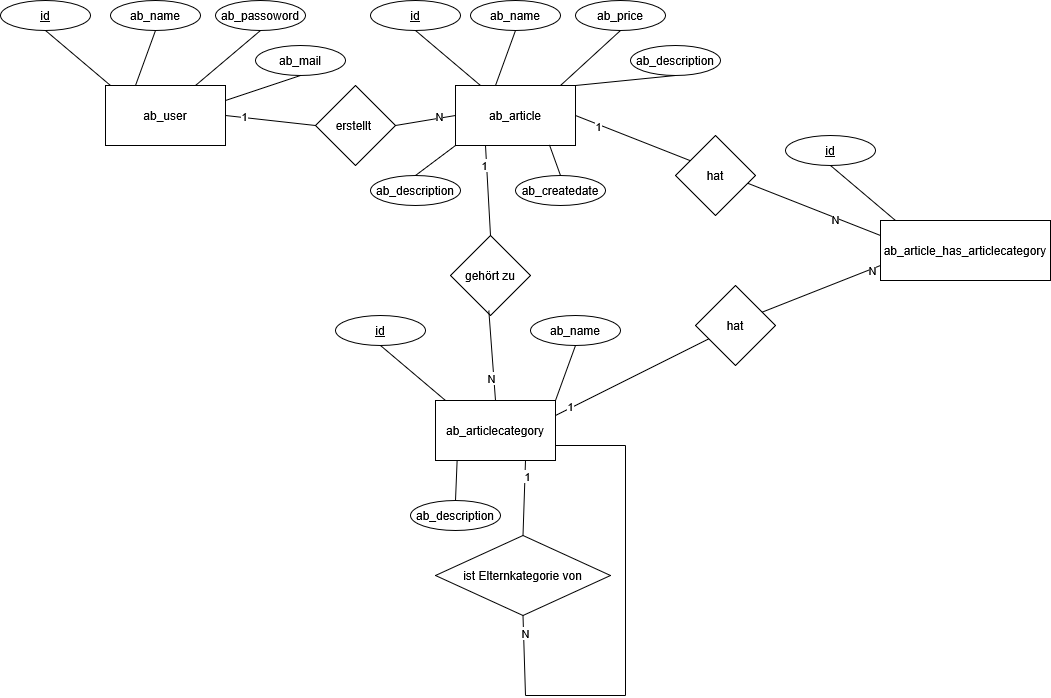

The diagram above was exported from draw.io. Its source (the exported page's mxGraphModel, read from the mxfile embedded in the PNG):
<mxGraphModel dx="1190" dy="626" grid="1" gridSize="10" guides="1" tooltips="1" connect="1" arrows="1" fold="1" page="1" pageScale="1" pageWidth="850" pageHeight="1100" math="0" shadow="0" extFonts="Permanent Marker^https://fonts.googleapis.com/css?family=Permanent+Marker">
  <root>
    <mxCell id="0" />
    <mxCell id="1" parent="0" />
    <mxCell id="TLpD3jOEqk6TlLaLpVuW-2" value="ab_user" style="rounded=0;whiteSpace=wrap;html=1;" parent="1" vertex="1">
      <mxGeometry x="160" y="270" width="120" height="60" as="geometry" />
    </mxCell>
    <mxCell id="TLpD3jOEqk6TlLaLpVuW-3" value="ab_article" style="rounded=0;whiteSpace=wrap;html=1;" parent="1" vertex="1">
      <mxGeometry x="510" y="270" width="120" height="60" as="geometry" />
    </mxCell>
    <mxCell id="TLpD3jOEqk6TlLaLpVuW-4" value="ab_articlecategory" style="rounded=0;whiteSpace=wrap;html=1;" parent="1" vertex="1">
      <mxGeometry x="490" y="585" width="120" height="60" as="geometry" />
    </mxCell>
    <mxCell id="TLpD3jOEqk6TlLaLpVuW-5" value="ab_article_has_articlecategory" style="rounded=0;whiteSpace=wrap;html=1;" parent="1" vertex="1">
      <mxGeometry x="935" y="405" width="170" height="60" as="geometry" />
    </mxCell>
    <mxCell id="TLpD3jOEqk6TlLaLpVuW-6" value="&lt;u&gt;id&lt;/u&gt;" style="ellipse;whiteSpace=wrap;html=1;" parent="1" vertex="1">
      <mxGeometry x="55" y="185" width="90" height="30" as="geometry" />
    </mxCell>
    <mxCell id="TLpD3jOEqk6TlLaLpVuW-7" value="" style="endArrow=none;html=1;rounded=0;exitX=0.5;exitY=1;exitDx=0;exitDy=0;entryX=0;entryY=0.25;entryDx=0;entryDy=0;" parent="1" source="TLpD3jOEqk6TlLaLpVuW-6" edge="1">
      <mxGeometry width="50" height="50" relative="1" as="geometry">
        <mxPoint x="295" y="245" as="sourcePoint" />
        <mxPoint x="165" y="270" as="targetPoint" />
      </mxGeometry>
    </mxCell>
    <mxCell id="TLpD3jOEqk6TlLaLpVuW-8" value="ab_name" style="ellipse;whiteSpace=wrap;html=1;align=center;" parent="1" vertex="1">
      <mxGeometry x="165" y="185" width="90" height="30" as="geometry" />
    </mxCell>
    <mxCell id="TLpD3jOEqk6TlLaLpVuW-9" value="" style="endArrow=none;html=1;rounded=0;exitX=0.5;exitY=1;exitDx=0;exitDy=0;entryX=0.25;entryY=0;entryDx=0;entryDy=0;" parent="1" source="TLpD3jOEqk6TlLaLpVuW-8" target="TLpD3jOEqk6TlLaLpVuW-2" edge="1">
      <mxGeometry width="50" height="50" relative="1" as="geometry">
        <mxPoint x="405" y="245" as="sourcePoint" />
        <mxPoint x="275" y="270" as="targetPoint" />
      </mxGeometry>
    </mxCell>
    <mxCell id="TLpD3jOEqk6TlLaLpVuW-10" value="ab_passoword" style="ellipse;whiteSpace=wrap;html=1;align=center;" parent="1" vertex="1">
      <mxGeometry x="270" y="185" width="90" height="30" as="geometry" />
    </mxCell>
    <mxCell id="TLpD3jOEqk6TlLaLpVuW-11" value="" style="endArrow=none;html=1;rounded=0;exitX=0.5;exitY=1;exitDx=0;exitDy=0;entryX=0.75;entryY=0;entryDx=0;entryDy=0;" parent="1" source="TLpD3jOEqk6TlLaLpVuW-10" target="TLpD3jOEqk6TlLaLpVuW-2" edge="1">
      <mxGeometry width="50" height="50" relative="1" as="geometry">
        <mxPoint x="510" y="245" as="sourcePoint" />
        <mxPoint x="295" y="270" as="targetPoint" />
      </mxGeometry>
    </mxCell>
    <mxCell id="TLpD3jOEqk6TlLaLpVuW-12" value="ab_mail" style="ellipse;whiteSpace=wrap;html=1;align=center;" parent="1" vertex="1">
      <mxGeometry x="310" y="230" width="90" height="30" as="geometry" />
    </mxCell>
    <mxCell id="TLpD3jOEqk6TlLaLpVuW-13" value="" style="endArrow=none;html=1;rounded=0;exitX=0.5;exitY=1;exitDx=0;exitDy=0;entryX=1;entryY=0.25;entryDx=0;entryDy=0;" parent="1" source="TLpD3jOEqk6TlLaLpVuW-12" target="TLpD3jOEqk6TlLaLpVuW-2" edge="1">
      <mxGeometry width="50" height="50" relative="1" as="geometry">
        <mxPoint x="550" y="290" as="sourcePoint" />
        <mxPoint x="310" y="320" as="targetPoint" />
      </mxGeometry>
    </mxCell>
    <mxCell id="TLpD3jOEqk6TlLaLpVuW-14" value="&lt;u&gt;id&lt;/u&gt;" style="ellipse;whiteSpace=wrap;html=1;" parent="1" vertex="1">
      <mxGeometry x="425" y="185" width="90" height="30" as="geometry" />
    </mxCell>
    <mxCell id="TLpD3jOEqk6TlLaLpVuW-15" value="" style="endArrow=none;html=1;rounded=0;exitX=0.5;exitY=1;exitDx=0;exitDy=0;entryX=0;entryY=0.25;entryDx=0;entryDy=0;" parent="1" source="TLpD3jOEqk6TlLaLpVuW-14" edge="1">
      <mxGeometry width="50" height="50" relative="1" as="geometry">
        <mxPoint x="665" y="245" as="sourcePoint" />
        <mxPoint x="535" y="270" as="targetPoint" />
      </mxGeometry>
    </mxCell>
    <mxCell id="TLpD3jOEqk6TlLaLpVuW-16" value="ab_name" style="ellipse;whiteSpace=wrap;html=1;align=center;" parent="1" vertex="1">
      <mxGeometry x="525" y="185" width="90" height="30" as="geometry" />
    </mxCell>
    <mxCell id="TLpD3jOEqk6TlLaLpVuW-17" value="" style="endArrow=none;html=1;rounded=0;exitX=0.5;exitY=1;exitDx=0;exitDy=0;entryX=0.25;entryY=0;entryDx=0;entryDy=0;" parent="1" source="TLpD3jOEqk6TlLaLpVuW-16" edge="1">
      <mxGeometry width="50" height="50" relative="1" as="geometry">
        <mxPoint x="765" y="245" as="sourcePoint" />
        <mxPoint x="550" y="270" as="targetPoint" />
      </mxGeometry>
    </mxCell>
    <mxCell id="TLpD3jOEqk6TlLaLpVuW-18" value="ab_price" style="ellipse;whiteSpace=wrap;html=1;align=center;" parent="1" vertex="1">
      <mxGeometry x="630" y="185" width="90" height="30" as="geometry" />
    </mxCell>
    <mxCell id="TLpD3jOEqk6TlLaLpVuW-19" value="" style="endArrow=none;html=1;rounded=0;exitX=0.5;exitY=1;exitDx=0;exitDy=0;entryX=0.75;entryY=0;entryDx=0;entryDy=0;" parent="1" source="TLpD3jOEqk6TlLaLpVuW-18" edge="1">
      <mxGeometry width="50" height="50" relative="1" as="geometry">
        <mxPoint x="870" y="245" as="sourcePoint" />
        <mxPoint x="614.9999999999999" y="270" as="targetPoint" />
      </mxGeometry>
    </mxCell>
    <mxCell id="TLpD3jOEqk6TlLaLpVuW-20" value="ab_description" style="ellipse;whiteSpace=wrap;html=1;align=center;" parent="1" vertex="1">
      <mxGeometry x="685" y="230" width="90" height="30" as="geometry" />
    </mxCell>
    <mxCell id="TLpD3jOEqk6TlLaLpVuW-21" value="" style="endArrow=none;html=1;rounded=0;exitX=0.5;exitY=1;exitDx=0;exitDy=0;entryX=1;entryY=0.5;entryDx=0;entryDy=0;" parent="1" source="TLpD3jOEqk6TlLaLpVuW-20" edge="1">
      <mxGeometry width="50" height="50" relative="1" as="geometry">
        <mxPoint x="925" y="290" as="sourcePoint" />
        <mxPoint x="630" y="270" as="targetPoint" />
      </mxGeometry>
    </mxCell>
    <mxCell id="TLpD3jOEqk6TlLaLpVuW-22" value="ab_description" style="ellipse;whiteSpace=wrap;html=1;align=center;" parent="1" vertex="1">
      <mxGeometry x="425" y="360" width="90" height="30" as="geometry" />
    </mxCell>
    <mxCell id="TLpD3jOEqk6TlLaLpVuW-23" value="" style="endArrow=none;html=1;rounded=0;exitX=0.5;exitY=0;exitDx=0;exitDy=0;entryX=0;entryY=1;entryDx=0;entryDy=0;" parent="1" source="TLpD3jOEqk6TlLaLpVuW-22" target="TLpD3jOEqk6TlLaLpVuW-3" edge="1">
      <mxGeometry width="50" height="50" relative="1" as="geometry">
        <mxPoint x="460" y="430" as="sourcePoint" />
        <mxPoint x="230" y="410" as="targetPoint" />
      </mxGeometry>
    </mxCell>
    <mxCell id="TLpD3jOEqk6TlLaLpVuW-24" value="erstellt&amp;nbsp;" style="rhombus;whiteSpace=wrap;html=1;" parent="1" vertex="1">
      <mxGeometry x="370" y="270" width="80" height="80" as="geometry" />
    </mxCell>
    <mxCell id="TLpD3jOEqk6TlLaLpVuW-25" value="" style="endArrow=none;html=1;rounded=0;exitX=0;exitY=0.5;exitDx=0;exitDy=0;entryX=1;entryY=0.5;entryDx=0;entryDy=0;" parent="1" source="TLpD3jOEqk6TlLaLpVuW-3" target="TLpD3jOEqk6TlLaLpVuW-24" edge="1">
      <mxGeometry width="50" height="50" relative="1" as="geometry">
        <mxPoint x="340" y="280" as="sourcePoint" />
        <mxPoint x="390" y="230" as="targetPoint" />
      </mxGeometry>
    </mxCell>
    <mxCell id="TLpD3jOEqk6TlLaLpVuW-29" value="N" style="edgeLabel;html=1;align=center;verticalAlign=middle;resizable=0;points=[];" parent="TLpD3jOEqk6TlLaLpVuW-25" vertex="1" connectable="0">
      <mxGeometry x="-0.4929" y="-2" relative="1" as="geometry">
        <mxPoint as="offset" />
      </mxGeometry>
    </mxCell>
    <mxCell id="TLpD3jOEqk6TlLaLpVuW-27" value="" style="endArrow=none;html=1;rounded=0;exitX=1;exitY=0.5;exitDx=0;exitDy=0;entryX=0;entryY=0.5;entryDx=0;entryDy=0;" parent="1" source="TLpD3jOEqk6TlLaLpVuW-2" target="TLpD3jOEqk6TlLaLpVuW-24" edge="1">
      <mxGeometry width="50" height="50" relative="1" as="geometry">
        <mxPoint x="340" y="280" as="sourcePoint" />
        <mxPoint x="390" y="230" as="targetPoint" />
      </mxGeometry>
    </mxCell>
    <mxCell id="TLpD3jOEqk6TlLaLpVuW-28" value="1" style="edgeLabel;html=1;align=center;verticalAlign=middle;resizable=0;points=[];" parent="TLpD3jOEqk6TlLaLpVuW-27" vertex="1" connectable="0">
      <mxGeometry x="-0.5859" y="1" relative="1" as="geometry">
        <mxPoint as="offset" />
      </mxGeometry>
    </mxCell>
    <mxCell id="TLpD3jOEqk6TlLaLpVuW-30" value="ab_createdate" style="ellipse;whiteSpace=wrap;html=1;align=center;" parent="1" vertex="1">
      <mxGeometry x="570" y="360" width="90" height="30" as="geometry" />
    </mxCell>
    <mxCell id="TLpD3jOEqk6TlLaLpVuW-31" value="" style="endArrow=none;html=1;rounded=0;exitX=0.5;exitY=0;exitDx=0;exitDy=0;entryX=0.783;entryY=0.99;entryDx=0;entryDy=0;entryPerimeter=0;" parent="1" source="TLpD3jOEqk6TlLaLpVuW-30" target="TLpD3jOEqk6TlLaLpVuW-3" edge="1">
      <mxGeometry width="50" height="50" relative="1" as="geometry">
        <mxPoint x="640" y="380" as="sourcePoint" />
        <mxPoint x="579.9999999999999" y="310" as="targetPoint" />
      </mxGeometry>
    </mxCell>
    <mxCell id="TLpD3jOEqk6TlLaLpVuW-32" value="&lt;u&gt;id&lt;/u&gt;" style="ellipse;whiteSpace=wrap;html=1;" parent="1" vertex="1">
      <mxGeometry x="390" y="500" width="90" height="30" as="geometry" />
    </mxCell>
    <mxCell id="TLpD3jOEqk6TlLaLpVuW-33" value="" style="endArrow=none;html=1;rounded=0;exitX=0.5;exitY=1;exitDx=0;exitDy=0;entryX=0;entryY=0.25;entryDx=0;entryDy=0;" parent="1" source="TLpD3jOEqk6TlLaLpVuW-32" edge="1">
      <mxGeometry width="50" height="50" relative="1" as="geometry">
        <mxPoint x="630" y="560" as="sourcePoint" />
        <mxPoint x="500" y="585" as="targetPoint" />
      </mxGeometry>
    </mxCell>
    <mxCell id="TLpD3jOEqk6TlLaLpVuW-34" value="ab_name" style="ellipse;whiteSpace=wrap;html=1;align=center;" parent="1" vertex="1">
      <mxGeometry x="585" y="500" width="90" height="30" as="geometry" />
    </mxCell>
    <mxCell id="TLpD3jOEqk6TlLaLpVuW-35" value="" style="endArrow=none;html=1;rounded=0;exitX=0.5;exitY=1;exitDx=0;exitDy=0;entryX=0.25;entryY=0;entryDx=0;entryDy=0;" parent="1" source="TLpD3jOEqk6TlLaLpVuW-34" edge="1">
      <mxGeometry width="50" height="50" relative="1" as="geometry">
        <mxPoint x="825" y="560" as="sourcePoint" />
        <mxPoint x="610" y="585" as="targetPoint" />
      </mxGeometry>
    </mxCell>
    <mxCell id="TLpD3jOEqk6TlLaLpVuW-36" value="ab_description" style="ellipse;whiteSpace=wrap;html=1;align=center;" parent="1" vertex="1">
      <mxGeometry x="465" y="685" width="90" height="30" as="geometry" />
    </mxCell>
    <mxCell id="TLpD3jOEqk6TlLaLpVuW-37" value="" style="endArrow=none;html=1;rounded=0;exitX=0.5;exitY=0;exitDx=0;exitDy=0;entryX=0.18;entryY=1.01;entryDx=0;entryDy=0;entryPerimeter=0;" parent="1" source="TLpD3jOEqk6TlLaLpVuW-36" target="TLpD3jOEqk6TlLaLpVuW-4" edge="1">
      <mxGeometry width="50" height="50" relative="1" as="geometry">
        <mxPoint x="535" y="705" as="sourcePoint" />
        <mxPoint x="529.9999999999999" y="625" as="targetPoint" />
      </mxGeometry>
    </mxCell>
    <mxCell id="TLpD3jOEqk6TlLaLpVuW-38" value="gehört zu" style="rhombus;whiteSpace=wrap;html=1;" parent="1" vertex="1">
      <mxGeometry x="505" y="420" width="80" height="80" as="geometry" />
    </mxCell>
    <mxCell id="TLpD3jOEqk6TlLaLpVuW-39" value="" style="endArrow=none;html=1;rounded=0;exitX=0.5;exitY=0;exitDx=0;exitDy=0;entryX=0.25;entryY=1;entryDx=0;entryDy=0;" parent="1" source="TLpD3jOEqk6TlLaLpVuW-38" target="TLpD3jOEqk6TlLaLpVuW-3" edge="1">
      <mxGeometry width="50" height="50" relative="1" as="geometry">
        <mxPoint x="600" y="440" as="sourcePoint" />
        <mxPoint x="650" y="390" as="targetPoint" />
      </mxGeometry>
    </mxCell>
    <mxCell id="TLpD3jOEqk6TlLaLpVuW-42" value="1" style="edgeLabel;html=1;align=center;verticalAlign=middle;resizable=0;points=[];" parent="TLpD3jOEqk6TlLaLpVuW-39" vertex="1" connectable="0">
      <mxGeometry x="0.5727" y="2" relative="1" as="geometry">
        <mxPoint as="offset" />
      </mxGeometry>
    </mxCell>
    <mxCell id="TLpD3jOEqk6TlLaLpVuW-40" value="" style="endArrow=none;html=1;rounded=0;exitX=0.5;exitY=0;exitDx=0;exitDy=0;entryX=0.479;entryY=0.94;entryDx=0;entryDy=0;entryPerimeter=0;" parent="1" source="TLpD3jOEqk6TlLaLpVuW-4" target="TLpD3jOEqk6TlLaLpVuW-38" edge="1">
      <mxGeometry width="50" height="50" relative="1" as="geometry">
        <mxPoint x="555" y="430" as="sourcePoint" />
        <mxPoint x="550" y="340" as="targetPoint" />
      </mxGeometry>
    </mxCell>
    <mxCell id="TLpD3jOEqk6TlLaLpVuW-41" value="N" style="edgeLabel;html=1;align=center;verticalAlign=middle;resizable=0;points=[];" parent="TLpD3jOEqk6TlLaLpVuW-40" vertex="1" connectable="0">
      <mxGeometry x="-0.4985" y="2" relative="1" as="geometry">
        <mxPoint x="-1" as="offset" />
      </mxGeometry>
    </mxCell>
    <mxCell id="TLpD3jOEqk6TlLaLpVuW-43" value="ist Elternkategorie von" style="rhombus;whiteSpace=wrap;html=1;" parent="1" vertex="1">
      <mxGeometry x="490" y="720" width="175" height="80" as="geometry" />
    </mxCell>
    <mxCell id="TLpD3jOEqk6TlLaLpVuW-44" value="" style="endArrow=none;html=1;rounded=0;entryX=0.75;entryY=1;entryDx=0;entryDy=0;exitX=0.5;exitY=0;exitDx=0;exitDy=0;" parent="1" source="TLpD3jOEqk6TlLaLpVuW-43" target="TLpD3jOEqk6TlLaLpVuW-4" edge="1">
      <mxGeometry width="50" height="50" relative="1" as="geometry">
        <mxPoint x="490" y="610" as="sourcePoint" />
        <mxPoint x="540" y="560" as="targetPoint" />
      </mxGeometry>
    </mxCell>
    <mxCell id="TLpD3jOEqk6TlLaLpVuW-49" value="1" style="edgeLabel;html=1;align=center;verticalAlign=middle;resizable=0;points=[];" parent="TLpD3jOEqk6TlLaLpVuW-44" vertex="1" connectable="0">
      <mxGeometry x="0.5975" y="-2" relative="1" as="geometry">
        <mxPoint as="offset" />
      </mxGeometry>
    </mxCell>
    <mxCell id="TLpD3jOEqk6TlLaLpVuW-45" value="" style="endArrow=none;html=1;rounded=0;entryX=0.5;entryY=1;entryDx=0;entryDy=0;" parent="1" target="TLpD3jOEqk6TlLaLpVuW-43" edge="1">
      <mxGeometry width="50" height="50" relative="1" as="geometry">
        <mxPoint x="580" y="880" as="sourcePoint" />
        <mxPoint x="585" y="850" as="targetPoint" />
      </mxGeometry>
    </mxCell>
    <mxCell id="TLpD3jOEqk6TlLaLpVuW-50" value="N" style="edgeLabel;html=1;align=center;verticalAlign=middle;resizable=0;points=[];" parent="TLpD3jOEqk6TlLaLpVuW-45" vertex="1" connectable="0">
      <mxGeometry x="0.5568" y="-2" relative="1" as="geometry">
        <mxPoint as="offset" />
      </mxGeometry>
    </mxCell>
    <mxCell id="TLpD3jOEqk6TlLaLpVuW-46" value="" style="endArrow=none;html=1;rounded=0;" parent="1" edge="1">
      <mxGeometry width="50" height="50" relative="1" as="geometry">
        <mxPoint x="580" y="880" as="sourcePoint" />
        <mxPoint x="680" y="880" as="targetPoint" />
      </mxGeometry>
    </mxCell>
    <mxCell id="TLpD3jOEqk6TlLaLpVuW-47" value="" style="endArrow=none;html=1;rounded=0;" parent="1" edge="1">
      <mxGeometry width="50" height="50" relative="1" as="geometry">
        <mxPoint x="680" y="630" as="sourcePoint" />
        <mxPoint x="680" y="880" as="targetPoint" />
      </mxGeometry>
    </mxCell>
    <mxCell id="TLpD3jOEqk6TlLaLpVuW-48" value="" style="endArrow=none;html=1;rounded=0;exitX=1;exitY=0.75;exitDx=0;exitDy=0;" parent="1" source="TLpD3jOEqk6TlLaLpVuW-4" edge="1">
      <mxGeometry width="50" height="50" relative="1" as="geometry">
        <mxPoint x="490" y="610" as="sourcePoint" />
        <mxPoint x="680" y="630" as="targetPoint" />
      </mxGeometry>
    </mxCell>
    <mxCell id="TLpD3jOEqk6TlLaLpVuW-51" value="&lt;u&gt;id&lt;/u&gt;" style="ellipse;whiteSpace=wrap;html=1;" parent="1" vertex="1">
      <mxGeometry x="840" y="320" width="90" height="30" as="geometry" />
    </mxCell>
    <mxCell id="TLpD3jOEqk6TlLaLpVuW-52" value="" style="endArrow=none;html=1;rounded=0;exitX=0.5;exitY=1;exitDx=0;exitDy=0;entryX=0;entryY=0.25;entryDx=0;entryDy=0;" parent="1" source="TLpD3jOEqk6TlLaLpVuW-51" edge="1">
      <mxGeometry width="50" height="50" relative="1" as="geometry">
        <mxPoint x="1080" y="380" as="sourcePoint" />
        <mxPoint x="950" y="405" as="targetPoint" />
      </mxGeometry>
    </mxCell>
    <mxCell id="TLpD3jOEqk6TlLaLpVuW-55" value="" style="endArrow=none;html=1;rounded=0;exitX=1;exitY=0.5;exitDx=0;exitDy=0;entryX=0;entryY=0.25;entryDx=0;entryDy=0;" parent="1" source="TLpD3jOEqk6TlLaLpVuW-3" target="TLpD3jOEqk6TlLaLpVuW-5" edge="1">
      <mxGeometry width="50" height="50" relative="1" as="geometry">
        <mxPoint x="750" y="400" as="sourcePoint" />
        <mxPoint x="800" y="350" as="targetPoint" />
      </mxGeometry>
    </mxCell>
    <mxCell id="TLpD3jOEqk6TlLaLpVuW-57" value="1" style="edgeLabel;html=1;align=center;verticalAlign=middle;resizable=0;points=[];" parent="TLpD3jOEqk6TlLaLpVuW-55" vertex="1" connectable="0">
      <mxGeometry x="-0.8477" y="-2" relative="1" as="geometry">
        <mxPoint as="offset" />
      </mxGeometry>
    </mxCell>
    <mxCell id="TLpD3jOEqk6TlLaLpVuW-58" value="N" style="edgeLabel;html=1;align=center;verticalAlign=middle;resizable=0;points=[];" parent="TLpD3jOEqk6TlLaLpVuW-55" vertex="1" connectable="0">
      <mxGeometry x="0.7029" y="-1" relative="1" as="geometry">
        <mxPoint as="offset" />
      </mxGeometry>
    </mxCell>
    <mxCell id="TLpD3jOEqk6TlLaLpVuW-56" value="" style="endArrow=none;html=1;rounded=0;exitX=1;exitY=0.25;exitDx=0;exitDy=0;entryX=0;entryY=0.75;entryDx=0;entryDy=0;" parent="1" source="TLpD3jOEqk6TlLaLpVuW-63" target="TLpD3jOEqk6TlLaLpVuW-5" edge="1">
      <mxGeometry width="50" height="50" relative="1" as="geometry">
        <mxPoint x="640" y="310" as="sourcePoint" />
        <mxPoint x="945" y="430" as="targetPoint" />
      </mxGeometry>
    </mxCell>
    <mxCell id="TLpD3jOEqk6TlLaLpVuW-59" value="N" style="edgeLabel;html=1;align=center;verticalAlign=middle;resizable=0;points=[];" parent="TLpD3jOEqk6TlLaLpVuW-56" vertex="1" connectable="0">
      <mxGeometry x="0.8497" y="-1" relative="1" as="geometry">
        <mxPoint as="offset" />
      </mxGeometry>
    </mxCell>
    <mxCell id="TLpD3jOEqk6TlLaLpVuW-62" value="hat" style="rhombus;whiteSpace=wrap;html=1;" parent="1" vertex="1">
      <mxGeometry x="730" y="320" width="80" height="80" as="geometry" />
    </mxCell>
    <mxCell id="TLpD3jOEqk6TlLaLpVuW-64" value="" style="endArrow=none;html=1;rounded=0;exitX=1;exitY=0.25;exitDx=0;exitDy=0;entryX=0;entryY=0.75;entryDx=0;entryDy=0;" parent="1" source="TLpD3jOEqk6TlLaLpVuW-4" target="TLpD3jOEqk6TlLaLpVuW-63" edge="1">
      <mxGeometry width="50" height="50" relative="1" as="geometry">
        <mxPoint x="610" y="600" as="sourcePoint" />
        <mxPoint x="935" y="450" as="targetPoint" />
      </mxGeometry>
    </mxCell>
    <mxCell id="TLpD3jOEqk6TlLaLpVuW-66" value="1" style="edgeLabel;html=1;align=center;verticalAlign=middle;resizable=0;points=[];" parent="TLpD3jOEqk6TlLaLpVuW-64" vertex="1" connectable="0">
      <mxGeometry x="-0.7945" y="2" relative="1" as="geometry">
        <mxPoint as="offset" />
      </mxGeometry>
    </mxCell>
    <mxCell id="TLpD3jOEqk6TlLaLpVuW-63" value="hat" style="rhombus;whiteSpace=wrap;html=1;" parent="1" vertex="1">
      <mxGeometry x="750" y="470" width="80" height="80" as="geometry" />
    </mxCell>
  </root>
</mxGraphModel>